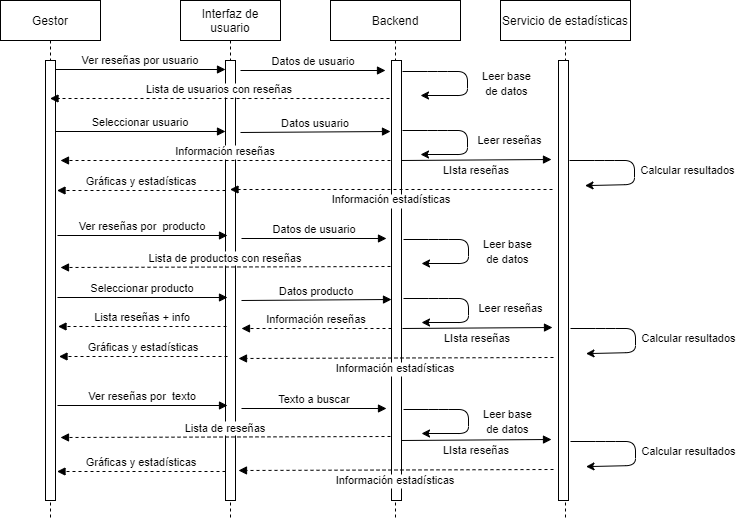

The diagram above was exported from draw.io. Its source (the exported page's mxGraphModel, read from the mxfile embedded in the PNG):
<mxGraphModel dx="1098" dy="1170" grid="1" gridSize="10" guides="1" tooltips="1" connect="1" arrows="1" fold="1" page="1" pageScale="1" pageWidth="1169" pageHeight="827" math="0" shadow="0">
  <root>
    <mxCell id="0" />
    <mxCell id="1" parent="0" />
    <mxCell id="ypSLVrjTUjTUyOyDURoA-1" value="Gestor" style="shape=umlLifeline;perimeter=lifelinePerimeter;container=1;collapsible=0;recursiveResize=0;rounded=0;shadow=0;strokeWidth=1;" vertex="1" parent="1">
      <mxGeometry x="120" y="80" width="100" height="520" as="geometry" />
    </mxCell>
    <mxCell id="ypSLVrjTUjTUyOyDURoA-2" value="" style="points=[];perimeter=orthogonalPerimeter;rounded=0;shadow=0;strokeWidth=1;" vertex="1" parent="ypSLVrjTUjTUyOyDURoA-1">
      <mxGeometry x="45" y="60" width="10" height="440" as="geometry" />
    </mxCell>
    <mxCell id="ypSLVrjTUjTUyOyDURoA-3" value="Interfaz de &#10;usuario" style="shape=umlLifeline;perimeter=lifelinePerimeter;container=1;collapsible=0;recursiveResize=0;rounded=0;shadow=0;strokeWidth=1;" vertex="1" parent="1">
      <mxGeometry x="300" y="80" width="100" height="520" as="geometry" />
    </mxCell>
    <mxCell id="ypSLVrjTUjTUyOyDURoA-4" value="" style="points=[];perimeter=orthogonalPerimeter;rounded=0;shadow=0;strokeWidth=1;" vertex="1" parent="ypSLVrjTUjTUyOyDURoA-3">
      <mxGeometry x="45" y="60" width="10" height="440" as="geometry" />
    </mxCell>
    <mxCell id="ypSLVrjTUjTUyOyDURoA-7" value="Ver reseñas por usuario" style="verticalAlign=bottom;endArrow=block;entryX=0;entryY=0;shadow=0;strokeWidth=1;" edge="1" parent="1">
      <mxGeometry relative="1" as="geometry">
        <mxPoint x="175" y="149.00000000000068" as="sourcePoint" />
        <mxPoint x="345" y="149.00000000000068" as="targetPoint" />
      </mxGeometry>
    </mxCell>
    <mxCell id="ypSLVrjTUjTUyOyDURoA-12" value="Backend" style="shape=umlLifeline;perimeter=lifelinePerimeter;container=1;collapsible=0;recursiveResize=0;rounded=0;shadow=0;strokeWidth=1;" vertex="1" parent="1">
      <mxGeometry x="450" y="80" width="130" height="520" as="geometry" />
    </mxCell>
    <mxCell id="ypSLVrjTUjTUyOyDURoA-13" value="" style="points=[];perimeter=orthogonalPerimeter;rounded=0;shadow=0;strokeWidth=1;" vertex="1" parent="ypSLVrjTUjTUyOyDURoA-12">
      <mxGeometry x="61" y="60" width="10" height="440" as="geometry" />
    </mxCell>
    <mxCell id="ypSLVrjTUjTUyOyDURoA-15" value="Servicio de estadísticas" style="shape=umlLifeline;perimeter=lifelinePerimeter;container=1;collapsible=0;recursiveResize=0;rounded=0;shadow=0;strokeWidth=1;" vertex="1" parent="1">
      <mxGeometry x="620" y="80" width="130" height="520" as="geometry" />
    </mxCell>
    <mxCell id="ypSLVrjTUjTUyOyDURoA-16" value="" style="points=[];perimeter=orthogonalPerimeter;rounded=0;shadow=0;strokeWidth=1;" vertex="1" parent="ypSLVrjTUjTUyOyDURoA-15">
      <mxGeometry x="58" y="60" width="10" height="440" as="geometry" />
    </mxCell>
    <mxCell id="ypSLVrjTUjTUyOyDURoA-19" value="Datos de usuario" style="verticalAlign=bottom;endArrow=block;entryX=0;entryY=0;shadow=0;strokeWidth=1;" edge="1" parent="1">
      <mxGeometry relative="1" as="geometry">
        <mxPoint x="360" y="150" as="sourcePoint" />
        <mxPoint x="505" y="150.0000000000001" as="targetPoint" />
      </mxGeometry>
    </mxCell>
    <mxCell id="ypSLVrjTUjTUyOyDURoA-20" value="" style="endArrow=classic;html=1;rounded=1;" edge="1" parent="1">
      <mxGeometry width="50" height="50" relative="1" as="geometry">
        <mxPoint x="522" y="151" as="sourcePoint" />
        <mxPoint x="540" y="175" as="targetPoint" />
        <Array as="points">
          <mxPoint x="557" y="151" />
          <mxPoint x="587" y="151" />
          <mxPoint x="587" y="175" />
        </Array>
      </mxGeometry>
    </mxCell>
    <mxCell id="ypSLVrjTUjTUyOyDURoA-21" value="&lt;font style=&quot;font-size: 11px;&quot;&gt;Leer base &lt;br&gt;de datos&lt;/font&gt;" style="text;html=1;align=center;verticalAlign=middle;resizable=0;points=[];autosize=1;strokeColor=none;fillColor=none;" vertex="1" parent="1">
      <mxGeometry x="591" y="143" width="70" height="40" as="geometry" />
    </mxCell>
    <mxCell id="ypSLVrjTUjTUyOyDURoA-22" value="Lista de usuarios con reseñas" style="verticalAlign=bottom;endArrow=block;shadow=0;strokeWidth=1;dashed=1;" edge="1" parent="1" target="ypSLVrjTUjTUyOyDURoA-1">
      <mxGeometry relative="1" as="geometry">
        <mxPoint x="509" y="178" as="sourcePoint" />
        <mxPoint x="359" y="178" as="targetPoint" />
      </mxGeometry>
    </mxCell>
    <mxCell id="ypSLVrjTUjTUyOyDURoA-30" value="Seleccionar usuario" style="verticalAlign=bottom;endArrow=block;entryX=0;entryY=0;shadow=0;strokeWidth=1;" edge="1" parent="1">
      <mxGeometry relative="1" as="geometry">
        <mxPoint x="175" y="211.0000000000001" as="sourcePoint" />
        <mxPoint x="345" y="211.0000000000001" as="targetPoint" />
      </mxGeometry>
    </mxCell>
    <mxCell id="ypSLVrjTUjTUyOyDURoA-31" value="Datos usuario" style="verticalAlign=bottom;endArrow=block;shadow=0;strokeWidth=1;rounded=0;" edge="1" parent="1">
      <mxGeometry relative="1" as="geometry">
        <mxPoint x="360" y="212" as="sourcePoint" />
        <mxPoint x="510" y="211" as="targetPoint" />
      </mxGeometry>
    </mxCell>
    <mxCell id="ypSLVrjTUjTUyOyDURoA-32" value="" style="endArrow=classic;html=1;rounded=1;" edge="1" parent="1">
      <mxGeometry width="50" height="50" relative="1" as="geometry">
        <mxPoint x="522" y="210" as="sourcePoint" />
        <mxPoint x="540" y="234" as="targetPoint" />
        <Array as="points">
          <mxPoint x="557" y="210" />
          <mxPoint x="587" y="210" />
          <mxPoint x="587" y="234" />
        </Array>
      </mxGeometry>
    </mxCell>
    <mxCell id="ypSLVrjTUjTUyOyDURoA-33" value="&lt;span style=&quot;font-size: 11px;&quot;&gt;Leer reseñas&lt;/span&gt;" style="text;html=1;align=center;verticalAlign=middle;resizable=0;points=[];autosize=1;strokeColor=none;fillColor=none;" vertex="1" parent="1">
      <mxGeometry x="584" y="205" width="90" height="30" as="geometry" />
    </mxCell>
    <mxCell id="ypSLVrjTUjTUyOyDURoA-34" value="Información reseñas" style="verticalAlign=bottom;endArrow=block;shadow=0;strokeWidth=1;dashed=1;" edge="1" parent="1">
      <mxGeometry relative="1" as="geometry">
        <mxPoint x="510" y="240" as="sourcePoint" />
        <mxPoint x="180" y="240" as="targetPoint" />
      </mxGeometry>
    </mxCell>
    <mxCell id="ypSLVrjTUjTUyOyDURoA-40" value="LIsta reseñas" style="verticalAlign=top;endArrow=block;shadow=0;strokeWidth=1;rounded=0;spacing=-1;labelPosition=center;verticalLabelPosition=bottom;align=center;" edge="1" parent="1">
      <mxGeometry relative="1" as="geometry">
        <mxPoint x="521" y="240" as="sourcePoint" />
        <mxPoint x="671" y="239" as="targetPoint" />
      </mxGeometry>
    </mxCell>
    <mxCell id="ypSLVrjTUjTUyOyDURoA-41" value="" style="endArrow=classic;html=1;rounded=1;entryX=0.95;entryY=0.907;entryDx=0;entryDy=0;entryPerimeter=0;" edge="1" parent="1">
      <mxGeometry width="50" height="50" relative="1" as="geometry">
        <mxPoint x="689" y="240" as="sourcePoint" />
        <mxPoint x="704.5" y="265.1199999999999" as="targetPoint" />
        <Array as="points">
          <mxPoint x="724" y="240" />
          <mxPoint x="754" y="240" />
          <mxPoint x="754" y="264" />
        </Array>
      </mxGeometry>
    </mxCell>
    <mxCell id="ypSLVrjTUjTUyOyDURoA-42" value="&lt;span style=&quot;font-size: 11px;&quot;&gt;Calcular resultados&lt;/span&gt;" style="text;html=1;align=center;verticalAlign=middle;resizable=0;points=[];autosize=1;strokeColor=none;fillColor=none;" vertex="1" parent="1">
      <mxGeometry x="747" y="235" width="120" height="30" as="geometry" />
    </mxCell>
    <mxCell id="ypSLVrjTUjTUyOyDURoA-44" value="Información estadísticas" style="verticalAlign=top;endArrow=block;shadow=0;strokeWidth=1;dashed=1;labelPosition=center;verticalLabelPosition=bottom;align=center;spacing=-1;" edge="1" parent="1" target="ypSLVrjTUjTUyOyDURoA-3">
      <mxGeometry relative="1" as="geometry">
        <mxPoint x="672" y="269" as="sourcePoint" />
        <mxPoint x="522" y="269" as="targetPoint" />
      </mxGeometry>
    </mxCell>
    <mxCell id="ypSLVrjTUjTUyOyDURoA-46" value="Gráficas y estadísticas" style="verticalAlign=bottom;endArrow=block;shadow=0;strokeWidth=1;dashed=1;" edge="1" parent="1">
      <mxGeometry relative="1" as="geometry">
        <mxPoint x="345" y="270" as="sourcePoint" />
        <mxPoint x="176.5" y="270" as="targetPoint" />
      </mxGeometry>
    </mxCell>
    <mxCell id="ypSLVrjTUjTUyOyDURoA-47" value="Ver reseñas por  producto" style="verticalAlign=bottom;endArrow=block;entryX=0;entryY=0;shadow=0;strokeWidth=1;" edge="1" parent="1">
      <mxGeometry relative="1" as="geometry">
        <mxPoint x="177" y="315.0000000000007" as="sourcePoint" />
        <mxPoint x="347" y="315.0000000000007" as="targetPoint" />
      </mxGeometry>
    </mxCell>
    <mxCell id="ypSLVrjTUjTUyOyDURoA-49" value="Seleccionar producto" style="verticalAlign=bottom;endArrow=block;entryX=0;entryY=0;shadow=0;strokeWidth=1;" edge="1" parent="1">
      <mxGeometry relative="1" as="geometry">
        <mxPoint x="177" y="377.0000000000001" as="sourcePoint" />
        <mxPoint x="347" y="377.0000000000001" as="targetPoint" />
      </mxGeometry>
    </mxCell>
    <mxCell id="ypSLVrjTUjTUyOyDURoA-50" value="Lista reseñas + info" style="verticalAlign=bottom;endArrow=block;shadow=0;strokeWidth=1;dashed=1;" edge="1" parent="1">
      <mxGeometry relative="1" as="geometry">
        <mxPoint x="346" y="406" as="sourcePoint" />
        <mxPoint x="177.5" y="406" as="targetPoint" />
      </mxGeometry>
    </mxCell>
    <mxCell id="ypSLVrjTUjTUyOyDURoA-51" value="Gráficas y estadísticas" style="verticalAlign=bottom;endArrow=block;shadow=0;strokeWidth=1;dashed=1;" edge="1" parent="1">
      <mxGeometry relative="1" as="geometry">
        <mxPoint x="347" y="436" as="sourcePoint" />
        <mxPoint x="178.5" y="436" as="targetPoint" />
      </mxGeometry>
    </mxCell>
    <mxCell id="ypSLVrjTUjTUyOyDURoA-52" value="Datos de usuario" style="verticalAlign=bottom;endArrow=block;entryX=0;entryY=0;shadow=0;strokeWidth=1;" edge="1" parent="1">
      <mxGeometry relative="1" as="geometry">
        <mxPoint x="361" y="318" as="sourcePoint" />
        <mxPoint x="506" y="318.0000000000001" as="targetPoint" />
      </mxGeometry>
    </mxCell>
    <mxCell id="ypSLVrjTUjTUyOyDURoA-53" value="" style="endArrow=classic;html=1;rounded=1;" edge="1" parent="1">
      <mxGeometry width="50" height="50" relative="1" as="geometry">
        <mxPoint x="523" y="319" as="sourcePoint" />
        <mxPoint x="541" y="343" as="targetPoint" />
        <Array as="points">
          <mxPoint x="558" y="319" />
          <mxPoint x="588" y="319" />
          <mxPoint x="588" y="343" />
        </Array>
      </mxGeometry>
    </mxCell>
    <mxCell id="ypSLVrjTUjTUyOyDURoA-54" value="&lt;font style=&quot;font-size: 11px;&quot;&gt;Leer base &lt;br&gt;de datos&lt;/font&gt;" style="text;html=1;align=center;verticalAlign=middle;resizable=0;points=[];autosize=1;strokeColor=none;fillColor=none;" vertex="1" parent="1">
      <mxGeometry x="592" y="311" width="70" height="40" as="geometry" />
    </mxCell>
    <mxCell id="ypSLVrjTUjTUyOyDURoA-55" value="Lista de productos con reseñas" style="verticalAlign=bottom;endArrow=block;shadow=0;strokeWidth=1;dashed=1;" edge="1" parent="1">
      <mxGeometry relative="1" as="geometry">
        <mxPoint x="510" y="346" as="sourcePoint" />
        <mxPoint x="180" y="347" as="targetPoint" />
      </mxGeometry>
    </mxCell>
    <mxCell id="ypSLVrjTUjTUyOyDURoA-56" value="Datos producto" style="verticalAlign=bottom;endArrow=block;shadow=0;strokeWidth=1;rounded=0;" edge="1" parent="1">
      <mxGeometry relative="1" as="geometry">
        <mxPoint x="361" y="380" as="sourcePoint" />
        <mxPoint x="511" y="379" as="targetPoint" />
      </mxGeometry>
    </mxCell>
    <mxCell id="ypSLVrjTUjTUyOyDURoA-57" value="" style="endArrow=classic;html=1;rounded=1;" edge="1" parent="1">
      <mxGeometry width="50" height="50" relative="1" as="geometry">
        <mxPoint x="523" y="378" as="sourcePoint" />
        <mxPoint x="541" y="402" as="targetPoint" />
        <Array as="points">
          <mxPoint x="558" y="378" />
          <mxPoint x="588" y="378" />
          <mxPoint x="588" y="402" />
        </Array>
      </mxGeometry>
    </mxCell>
    <mxCell id="ypSLVrjTUjTUyOyDURoA-58" value="&lt;span style=&quot;font-size: 11px;&quot;&gt;Leer reseñas&lt;/span&gt;" style="text;html=1;align=center;verticalAlign=middle;resizable=0;points=[];autosize=1;strokeColor=none;fillColor=none;" vertex="1" parent="1">
      <mxGeometry x="585" y="373" width="90" height="30" as="geometry" />
    </mxCell>
    <mxCell id="ypSLVrjTUjTUyOyDURoA-59" value="Información reseñas" style="verticalAlign=bottom;endArrow=block;shadow=0;strokeWidth=1;dashed=1;" edge="1" parent="1">
      <mxGeometry relative="1" as="geometry">
        <mxPoint x="511" y="408" as="sourcePoint" />
        <mxPoint x="361" y="408" as="targetPoint" />
      </mxGeometry>
    </mxCell>
    <mxCell id="ypSLVrjTUjTUyOyDURoA-60" value="LIsta reseñas" style="verticalAlign=top;endArrow=block;shadow=0;strokeWidth=1;rounded=0;spacing=-1;labelPosition=center;verticalLabelPosition=bottom;align=center;" edge="1" parent="1">
      <mxGeometry relative="1" as="geometry">
        <mxPoint x="522" y="408" as="sourcePoint" />
        <mxPoint x="672" y="407" as="targetPoint" />
      </mxGeometry>
    </mxCell>
    <mxCell id="ypSLVrjTUjTUyOyDURoA-61" value="" style="endArrow=classic;html=1;rounded=1;entryX=0.95;entryY=0.907;entryDx=0;entryDy=0;entryPerimeter=0;" edge="1" parent="1">
      <mxGeometry width="50" height="50" relative="1" as="geometry">
        <mxPoint x="690" y="408" as="sourcePoint" />
        <mxPoint x="705.5" y="433.1199999999999" as="targetPoint" />
        <Array as="points">
          <mxPoint x="725" y="408" />
          <mxPoint x="755" y="408" />
          <mxPoint x="755" y="432" />
        </Array>
      </mxGeometry>
    </mxCell>
    <mxCell id="ypSLVrjTUjTUyOyDURoA-62" value="&lt;span style=&quot;font-size: 11px;&quot;&gt;Calcular resultados&lt;/span&gt;" style="text;html=1;align=center;verticalAlign=middle;resizable=0;points=[];autosize=1;strokeColor=none;fillColor=none;" vertex="1" parent="1">
      <mxGeometry x="748" y="403" width="120" height="30" as="geometry" />
    </mxCell>
    <mxCell id="ypSLVrjTUjTUyOyDURoA-63" value="Información estadísticas" style="verticalAlign=top;endArrow=block;shadow=0;strokeWidth=1;dashed=1;labelPosition=center;verticalLabelPosition=bottom;align=center;spacing=-1;entryX=1.2;entryY=0.464;entryDx=0;entryDy=0;entryPerimeter=0;" edge="1" parent="1">
      <mxGeometry relative="1" as="geometry">
        <mxPoint x="673" y="437" as="sourcePoint" />
        <mxPoint x="358" y="438" as="targetPoint" />
      </mxGeometry>
    </mxCell>
    <mxCell id="ypSLVrjTUjTUyOyDURoA-66" value="Ver reseñas por  texto" style="verticalAlign=bottom;endArrow=block;entryX=0;entryY=0;shadow=0;strokeWidth=1;" edge="1" parent="1">
      <mxGeometry relative="1" as="geometry">
        <mxPoint x="177" y="485.0000000000007" as="sourcePoint" />
        <mxPoint x="347" y="485.0000000000007" as="targetPoint" />
      </mxGeometry>
    </mxCell>
    <mxCell id="ypSLVrjTUjTUyOyDURoA-69" value="Gráficas y estadísticas" style="verticalAlign=bottom;endArrow=block;shadow=0;strokeWidth=1;dashed=1;" edge="1" parent="1">
      <mxGeometry relative="1" as="geometry">
        <mxPoint x="345" y="551" as="sourcePoint" />
        <mxPoint x="176.5" y="551" as="targetPoint" />
      </mxGeometry>
    </mxCell>
    <mxCell id="ypSLVrjTUjTUyOyDURoA-70" value="Texto a buscar" style="verticalAlign=bottom;endArrow=block;entryX=0;entryY=0;shadow=0;strokeWidth=1;" edge="1" parent="1">
      <mxGeometry relative="1" as="geometry">
        <mxPoint x="361" y="488" as="sourcePoint" />
        <mxPoint x="506" y="488.0000000000001" as="targetPoint" />
      </mxGeometry>
    </mxCell>
    <mxCell id="ypSLVrjTUjTUyOyDURoA-71" value="" style="endArrow=classic;html=1;rounded=1;" edge="1" parent="1">
      <mxGeometry width="50" height="50" relative="1" as="geometry">
        <mxPoint x="523" y="489" as="sourcePoint" />
        <mxPoint x="541" y="513" as="targetPoint" />
        <Array as="points">
          <mxPoint x="558" y="489" />
          <mxPoint x="588" y="489" />
          <mxPoint x="588" y="513" />
        </Array>
      </mxGeometry>
    </mxCell>
    <mxCell id="ypSLVrjTUjTUyOyDURoA-72" value="&lt;font style=&quot;font-size: 11px;&quot;&gt;Leer base &lt;br&gt;de datos&lt;/font&gt;" style="text;html=1;align=center;verticalAlign=middle;resizable=0;points=[];autosize=1;strokeColor=none;fillColor=none;" vertex="1" parent="1">
      <mxGeometry x="592" y="481" width="70" height="40" as="geometry" />
    </mxCell>
    <mxCell id="ypSLVrjTUjTUyOyDURoA-73" value="Lista de reseñas" style="verticalAlign=bottom;endArrow=block;shadow=0;strokeWidth=1;dashed=1;" edge="1" parent="1">
      <mxGeometry relative="1" as="geometry">
        <mxPoint x="510" y="516" as="sourcePoint" />
        <mxPoint x="180" y="517" as="targetPoint" />
      </mxGeometry>
    </mxCell>
    <mxCell id="ypSLVrjTUjTUyOyDURoA-78" value="LIsta reseñas" style="verticalAlign=top;endArrow=block;shadow=0;strokeWidth=1;rounded=0;spacing=-1;labelPosition=center;verticalLabelPosition=bottom;align=center;" edge="1" parent="1">
      <mxGeometry relative="1" as="geometry">
        <mxPoint x="521" y="520" as="sourcePoint" />
        <mxPoint x="671" y="519" as="targetPoint" />
      </mxGeometry>
    </mxCell>
    <mxCell id="ypSLVrjTUjTUyOyDURoA-79" value="" style="endArrow=classic;html=1;rounded=1;entryX=0.95;entryY=0.907;entryDx=0;entryDy=0;entryPerimeter=0;" edge="1" parent="1">
      <mxGeometry width="50" height="50" relative="1" as="geometry">
        <mxPoint x="690" y="521" as="sourcePoint" />
        <mxPoint x="705.5" y="546.1199999999999" as="targetPoint" />
        <Array as="points">
          <mxPoint x="725" y="521" />
          <mxPoint x="755" y="521" />
          <mxPoint x="755" y="545" />
        </Array>
      </mxGeometry>
    </mxCell>
    <mxCell id="ypSLVrjTUjTUyOyDURoA-80" value="&lt;span style=&quot;font-size: 11px;&quot;&gt;Calcular resultados&lt;/span&gt;" style="text;html=1;align=center;verticalAlign=middle;resizable=0;points=[];autosize=1;strokeColor=none;fillColor=none;" vertex="1" parent="1">
      <mxGeometry x="748" y="516" width="120" height="30" as="geometry" />
    </mxCell>
    <mxCell id="ypSLVrjTUjTUyOyDURoA-81" value="Información estadísticas" style="verticalAlign=top;endArrow=block;shadow=0;strokeWidth=1;dashed=1;labelPosition=center;verticalLabelPosition=bottom;align=center;spacing=-1;entryX=1.2;entryY=0.464;entryDx=0;entryDy=0;entryPerimeter=0;" edge="1" parent="1">
      <mxGeometry relative="1" as="geometry">
        <mxPoint x="673" y="549" as="sourcePoint" />
        <mxPoint x="358" y="550" as="targetPoint" />
      </mxGeometry>
    </mxCell>
  </root>
</mxGraphModel>